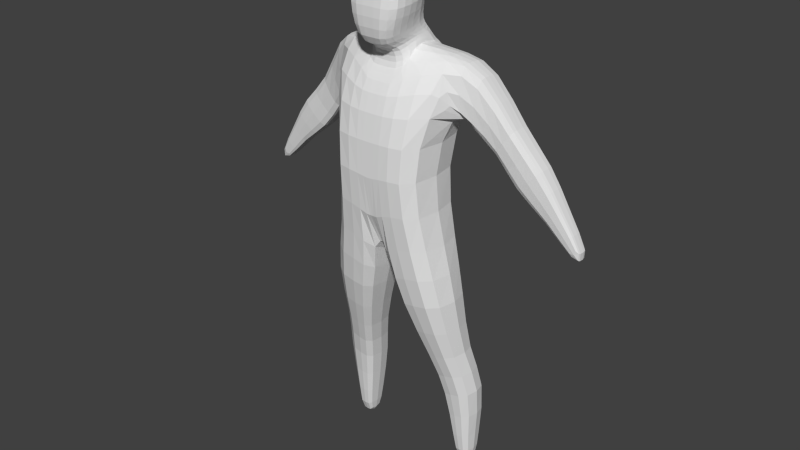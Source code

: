 # Source: man2.blend  (saved by Blender 2.75.0; exported with 4.5.12 LTS)
import bpy
from mathutils import Matrix  # noqa: F401  (used for matrix-valued properties, if any)

bpy.ops.wm.read_factory_settings(use_empty=True)
scene = bpy.context.scene
scene.name = 'Scene'

# ---- collections
col_collection_1 = bpy.data.collections.new('Collection 1'); scene.collection.children.link(col_collection_1)

# ---- world
world_world = bpy.data.worlds.new('World'); scene.world = world_world
world_world.color = (0.05088, 0.05088, 0.05088)
world_world.use_sun_shadow = False
world_world.sun_shadow_jitter_overblur = 0.0
world_world.cycles.sampling_method = 'MANUAL'
world_world.cycles.sample_map_resolution = 256

# ---- meshes
me_cube_001 = bpy.data.meshes.new('Cube.001')
me_cube_001.from_pydata([(0.1036, -0.08653, 0.4666), (0.0979, -0.03299, 0.797), (0.1036, 0.03077, 0.4666), (0.0979, 0.04542, 0.7915), (0.0, 0.04261, 0.7952), (0.0, 0.03077, 0.4359), (0.0, -0.07726, 0.7559), (0.0, -0.08653, 0.4359), (0.1043, 0.05619, 0.7152), (0.1043, -0.08984, 0.7152), (0.0, -0.09884, 0.7152), (0.0, 0.05619, 0.7152), (0.08291, 0.02511, 0.603), (0.08291, -0.1129, 0.603), (0.0, -0.1129, 0.603), (0.0, 0.02511, 0.603), (0.1467, -0.01597, 0.7829), (0.1467, 0.05586, 0.7737), (0.1327, 0.06507, 0.6788), (0.1327, -0.01597, 0.6788), (0.2019, 0.008227, 0.6802), (0.2019, 0.06433, 0.6802), (0.1683, 0.06433, 0.6454), (0.1683, 0.008227, 0.6454), (0.2551, 0.006808, 0.6373), (0.2551, 0.05957, 0.6373), (0.2055, 0.05957, 0.5892), (0.2055, 0.006808, 0.5892), (0.2906, 0.01448, 0.5735), (0.2906, 0.05446, 0.5735), (0.2623, 0.05446, 0.5538), (0.2623, 0.01448, 0.5538), (0.006638, 0.04261, 0.7952), (0.007025, -0.08653, 0.4359), (0.007025, 0.03077, 0.4359), (0.006638, -0.07726, 0.7559), (0.007071, -0.09884, 0.7152), (0.007071, 0.05619, 0.7152), (0.005621, -0.1129, 0.603), (0.005621, 0.02511, 0.603), (0.1273, -0.07694, 0.3734), (0.1273, 0.02274, 0.3734), (0.02626, -0.07694, 0.3608), (0.02626, 0.02274, 0.3608), (0.1265, -0.03254, 0.247), (0.1265, 0.0334, 0.247), (0.06908, -0.03254, 0.2337), (0.06908, 0.0334, 0.2337), (0.1514, -0.009458, 0.1774), (0.1514, 0.05737, 0.1774), (0.08125, -0.009458, 0.162), (0.08125, 0.05737, 0.162), (0.1365, 0.00386, 0.0572), (0.1365, 0.05382, 0.05542), (0.09932, 0.00386, 0.05453), (0.09932, 0.05382, 0.05276), (0.1043, -0.04423, 0.7152), (0.1348, 0.01177, 0.0006556), (0.1348, 0.04857, 0.001543), (0.1059, 0.01177, 0.0009515), (0.1059, 0.04857, 0.001839), (0.338, 0.02087, 0.5022), (0.338, 0.04913, 0.5), (0.3193, 0.04913, 0.4867), (0.3193, 0.02087, 0.4888), (0.03963, 0.04261, 0.7959), (0.04195, -0.08653, 0.4666), (0.04222, -0.09878, 0.7152), (0.03357, -0.1129, 0.603), (0.04195, 0.03077, 0.4666), (0.03963, -0.07726, 0.7567), (0.04222, 0.05619, 0.7152), (0.03357, 0.02511, 0.603), (0.06279, -0.07694, 0.3654), (0.06279, 0.02274, 0.3654), (0.08982, -0.03254, 0.2385), (0.08982, 0.0334, 0.2385), (0.1066, -0.009458, 0.1676), (0.1066, 0.05737, 0.1676), (0.1127, 0.00386, 0.0555), (0.1127, 0.05382, 0.05372), (0.1163, 0.01177, 0.0008445), (0.1163, 0.04857, 0.001732), (0.0, 0.0153, 0.8242), (0.0, -0.06445, 0.8068), (0.005849, 0.0153, 0.8242), (0.005849, -0.06445, 0.8068), (0.03628, 0.0153, 0.8245), (0.02732, -0.06445, 0.8076), (0.0, 0.02887, 0.8044), (0.03953, 0.02886, 0.8051), (0.03332, -0.0576, 0.7921), (0.006534, -0.05761, 0.7913), (0.0, -0.05761, 0.7913), (0.006534, 0.02887, 0.8044), (0.0, 0.003609, 0.9226), (0.0, -0.09032, 0.9218), (0.005192, 0.003609, 0.9226), (0.005192, -0.09032, 0.9218), (0.03726, -0.01689, 0.9221), (0.04204, -0.09032, 0.9213), (0.0, 0.01408, 0.8896), (0.005521, 0.01408, 0.8896), (0.04483, -0.006419, 0.8877), (0.04451, -0.101, 0.8787), (0.005521, -0.101, 0.8805), (0.0, -0.101, 0.8805), (0.03643, -0.003985, 0.8497), (0.005685, -0.1004, 0.8416), (0.0, -0.1004, 0.8416), (0.0, 0.01276, 0.8503), (0.005685, 0.01276, 0.8503), (0.03611, -0.1004, 0.841), (0.03619, 0.007178, 0.837), (0.00576, -0.09239, 0.8127), (0.0, -0.09239, 0.8127), (0.0, 0.01125, 0.8375), (0.00576, 0.01125, 0.8375), (0.02408, -0.09238, 0.8135), (0.0979, 0.01082, 0.7988), (0.1467, 0.02455, 0.7829), (0.1327, 0.02455, 0.6788), (0.2019, 0.03628, 0.6802), (0.1683, 0.03628, 0.6454), (0.2551, 0.03319, 0.6373), (0.2055, 0.03319, 0.5892), (0.2906, 0.03447, 0.5735), (0.2623, 0.03447, 0.5538), (0.338, 0.035, 0.5011), (0.3193, 0.035, 0.4877), (0.03963, -0.005015, 0.804), (0.03628, -0.01225, 0.8227), (0.03953, -0.006428, 0.8132), (0.0, -0.03513, 0.9503), (0.005192, -0.03513, 0.9503), (0.04031, -0.03513, 0.9397), (0.05442, -0.04348, 0.8832), (0.04023, -0.04381, 0.8454), (0.03619, -0.04057, 0.828), (0.0979, -0.01108, 0.7979), (0.1467, 0.00429, 0.7829), (0.2019, 0.02225, 0.6802), (0.2551, 0.02, 0.6373), (0.2906, 0.02447, 0.5735), (0.338, 0.02794, 0.5016), (0.03963, -0.03343, 0.8109), (0.03628, -0.02602, 0.8219), (0.03953, -0.02868, 0.8127), (0.0, -0.06555, 0.9485), (0.005192, -0.06555, 0.9485), (0.04031, -0.06555, 0.938), (0.05442, -0.07226, 0.8809), (0.04023, -0.07209, 0.8432), (0.03619, -0.06648, 0.8231), (0.1327, 0.00429, 0.6788), (0.1683, 0.02225, 0.6454), (0.2055, 0.02, 0.5892), (0.2623, 0.02447, 0.5538), (0.3193, 0.02794, 0.4883), (0.03958, -0.06024, 0.7726), (0.0, -0.06024, 0.7718), (0.0, 0.03574, 0.7998), (0.03958, 0.03574, 0.8005), (0.006586, -0.06024, 0.7718), (0.006586, 0.03574, 0.7998), (0.03958, -0.005721, 0.8086), (0.03958, -0.03105, 0.8081), (0.0, 0.008849, 0.9061), (0.005357, 0.008849, 0.9061), (0.04328, -0.09568, 0.9), (0.0436, -0.01165, 0.9049), (0.005357, -0.09568, 0.9011), (0.0, -0.09568, 0.9011), (0.04874, -0.03931, 0.9114), (0.04874, -0.06891, 0.9094)], [], [(72, 12, 2, 69), (12, 13, 0, 2), (66, 33, 42, 73), (93, 92, 86, 84), (38, 14, 7, 33), (35, 6, 10, 36), (8, 3, 17, 18), (65, 3, 8, 71), (36, 10, 14, 38), (8, 9, 13, 12), (71, 8, 12, 72), (121, 18, 22, 123), (67, 9, 1, 70), (139, 1, 16, 140), (9, 56, 1), (20, 23, 27, 24), (18, 17, 21, 22), (16, 19, 23, 20), (140, 16, 20, 141), (24, 27, 31, 28), (141, 20, 24, 142), (123, 22, 26, 125), (22, 21, 25, 26), (28, 31, 64, 61), (142, 24, 28, 143), (125, 26, 30, 127), (26, 25, 29, 30), (11, 37, 39, 15), (67, 36, 38, 68), (4, 32, 37, 11), (19, 16, 1, 56), (68, 38, 33, 66), (132, 90, 87, 131), (7, 5, 34, 33), (15, 39, 34, 5), (42, 43, 47, 46), (69, 2, 41, 74), (33, 34, 43, 42), (2, 0, 40, 41), (76, 45, 49, 78), (73, 42, 46, 75), (74, 41, 45, 76), (41, 40, 44, 45), (50, 51, 55, 54), (45, 44, 48, 49), (46, 47, 51, 50), (75, 46, 50, 77), (80, 53, 58, 82), (77, 50, 54, 79), (78, 49, 53, 80), (49, 48, 52, 53), (8, 18, 121, 154, 19, 56, 9), (81, 82, 58, 57), (53, 52, 57, 58), (54, 55, 60, 59), (79, 54, 59, 81), (144, 61, 64, 158), (143, 28, 61, 144), (127, 30, 63, 129), (30, 29, 62, 63), (52, 79, 81, 57), (59, 60, 82, 81), (51, 78, 80, 55), (48, 77, 79, 52), (55, 80, 82, 60), (44, 75, 77, 48), (43, 74, 76, 47), (40, 73, 75, 44), (47, 76, 78, 51), (34, 69, 74, 43), (119, 3, 65, 130), (13, 68, 66, 0), (9, 67, 68, 13), (36, 67, 70, 35), (37, 71, 72, 39), (32, 65, 71, 37), (0, 66, 73, 40), (39, 72, 69, 34), (171, 169, 100, 98), (170, 168, 97, 99), (92, 91, 88, 86), (90, 94, 85, 87), (94, 89, 83, 85), (164, 161, 89, 94), (162, 164, 94, 90), (163, 159, 91, 92), (165, 162, 90, 132), (160, 163, 92, 93), (134, 97, 95, 133), (135, 99, 97, 134), (173, 170, 99, 135), (168, 167, 95, 97), (172, 171, 98, 96), (109, 108, 105, 106), (111, 110, 101, 102), (137, 107, 103, 136), (107, 111, 102, 103), (108, 112, 104, 105), (114, 118, 112, 108), (113, 117, 111, 107), (138, 113, 107, 137), (117, 116, 110, 111), (115, 114, 108, 109), (84, 86, 114, 115), (85, 83, 116, 117), (131, 87, 113, 138), (87, 85, 117, 113), (86, 88, 118, 114), (146, 131, 138, 153), (153, 138, 137, 152), (152, 137, 136, 151), (174, 173, 135, 150), (150, 135, 134, 149), (149, 134, 133, 148), (166, 165, 132, 147), (139, 119, 130, 145), (157, 127, 129, 158), (29, 126, 128, 62), (62, 128, 129, 63), (147, 132, 131, 146), (156, 125, 127, 157), (25, 124, 126, 29), (155, 123, 125, 156), (21, 122, 124, 25), (17, 120, 122, 21), (3, 119, 120, 17), (154, 121, 123, 155), (19, 154, 155, 23), (23, 155, 156, 27), (27, 156, 157, 31), (91, 147, 146, 88), (31, 157, 158, 64), (1, 139, 145, 70), (159, 166, 147, 91), (98, 149, 148, 96), (100, 150, 149, 98), (169, 174, 150, 100), (112, 152, 151, 104), (118, 153, 152, 112), (88, 146, 153, 118), (126, 143, 144, 128), (128, 144, 158, 129), (124, 142, 143, 126), (122, 141, 142, 124), (120, 140, 141, 122), (119, 139, 140, 120), (70, 145, 166, 159), (145, 130, 165, 166), (6, 35, 163, 160), (130, 65, 162, 165), (35, 70, 159, 163), (65, 32, 164, 162), (32, 4, 161, 164), (104, 151, 174, 169), (151, 136, 173, 174), (106, 105, 171, 172), (102, 101, 167, 168), (136, 103, 170, 173), (103, 102, 168, 170), (105, 104, 169, 171)])
me_cube_001.use_remesh_preserve_volume = False
me_cube_001.use_remesh_preserve_attributes = False
me_cube_001.use_mirror_vertex_groups = False
me_cube_001.update()
arm_armature = bpy.data.armatures.new('Armature')  # bones are not reproduced

# ---- objects
ob_armature = bpy.data.objects.new('Armature', arm_armature)
ob_cube = bpy.data.objects.new('Cube', me_cube_001)

# ---- transforms, parenting, visibility, modifiers, constraints
ob_armature.location = (0.0, 0.0, 0.0)
ob_armature.show_in_front = True
ob_armature.lineart.crease_threshold = 0.0
ob_cube.location = (0.0, 0.0, 0.0)
ob_cube.lineart.crease_threshold = 0.0
_m = ob_cube.modifiers.new('Mirror', 'MIRROR')
_m.use_clip = True
_m = ob_cube.modifiers.new('Subsurf', 'SUBSURF')
_m.uv_smooth = 'PRESERVE_CORNERS'
_m.quality = 1
_m.render_levels = 1
_m.show_only_control_edges = False

# ---- collection membership
col_collection_1.objects.link(ob_armature)
col_collection_1.objects.link(ob_cube)

# ---- scene / render settings (as saved in the file)
scene.frame_start = 1; scene.frame_end = 250; scene.frame_set(1)
scene.render.engine = 'BLENDER_EEVEE_NEXT'
scene.render.resolution_percentage = 50
scene.render.dither_intensity = 0.0
scene.cycles.use_denoising = False
scene.cycles.samples = 10
scene.cycles.sampling_pattern = 'TABULATED_SOBOL'
scene.cycles.light_sampling_threshold = 0.0
scene.cycles.use_adaptive_sampling = False
scene.cycles.use_light_tree = False
scene.cycles.blur_glossy = 0.0
scene.cycles.pixel_filter_type = 'GAUSSIAN'
scene.cycles.sample_clamp_indirect = 0.0
scene.view_settings.view_transform = 'Standard'
bpy.context.view_layer.update()

# ---- added for rendering (the .blend has no active camera and no usable light): camera, sun
cam_auto = bpy.data.cameras.new('AutoCamera')
cam_auto.lens = 50.0
cam_auto.sensor_width = 36.0
cam_auto.clip_end = 1000.0
ob_auto_camera = bpy.data.objects.new('AutoCamera', cam_auto)
scene.collection.objects.link(ob_auto_camera)
ob_auto_camera.location = (1.09095, -1.33306, 1.34822)
ob_auto_camera.rotation_euler = (1.09748, -7.21219e-08, 0.694738)
scene.camera = ob_auto_camera
light_auto_sun = bpy.data.lights.new('AutoSun', 'SUN')
light_auto_sun.energy = 3.0
light_auto_sun.angle = 0.0523599
ob_auto_sun = bpy.data.objects.new('AutoSun', light_auto_sun)
scene.collection.objects.link(ob_auto_sun)
ob_auto_sun.rotation_euler = (0.872665, 0.174533, 0.523599)
bpy.context.view_layer.update()

